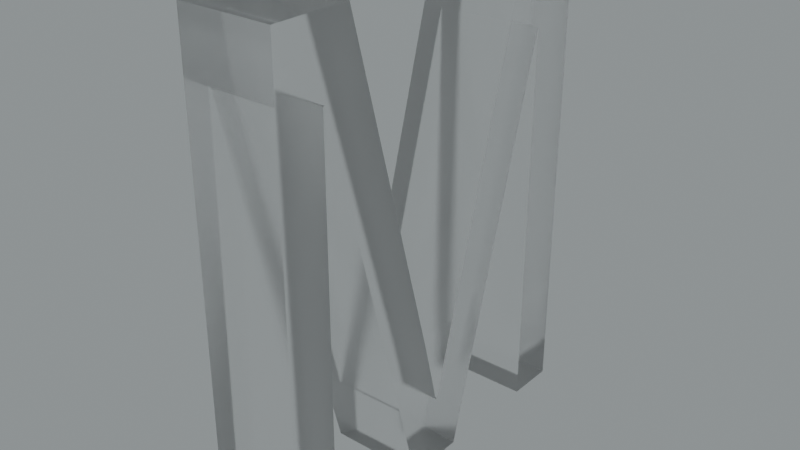 # Source: blend.blend  (saved by Blender 3.5.10; exported with 4.5.12 LTS)
import bpy
from mathutils import Matrix  # noqa: F401  (used for matrix-valued properties, if any)

bpy.ops.wm.read_factory_settings(use_empty=True)
scene = bpy.context.scene
scene.name = 'Scene'

# ---- collections
col_collection = bpy.data.collections.new('Collection'); scene.collection.children.link(col_collection)

# ---- images (referenced by path relative to the original .blend; pixels are not part of the script)
import os
ASSET_DIR = os.environ.get("B2B_ASSET_DIR", "")  # directory of the original .blend (textures are referenced by path, not embedded)
HERE = os.path.dirname(os.path.abspath(__file__))  # packed textures are extracted next to this script under _unpacked/

def load_image(name, relpath, width, height, colorspace="sRGB"):
    """Load a texture the original file referenced (path relative to the .blend, or extracted next to this script)."""
    p = next((c for c in (os.path.join(HERE, relpath), os.path.join(ASSET_DIR, relpath)) if relpath and os.path.exists(c)), "")
    if p:
        img = bpy.data.images.load(p, check_existing=True)
        img.name = name
    else:  # same state as the original file: an image datablock whose file is absent (Cycles renders it pink)
        img = bpy.data.images.new(name, width, height)
        img.source = "FILE"
        img.filepath = "//" + (relpath or name)
    img.colorspace_settings.name = colorspace
    return img
img_satara_night_4k_hdr = load_image('satara_night_4k.hdr', 'satara_night_4k.hdr', 1024, 1024, 'Linear Rec.709')

# ---- materials (node trees are filled in below, after node groups)
mat_material_013 = bpy.data.materials.new('Material.013')

# ---- material node trees
mat_material_013.use_nodes = True; mat_material_013.node_tree.nodes.clear()
_N = mat_material_013.node_tree.nodes; _L = mat_material_013.node_tree.links
n0 = _N.new('ShaderNodeMixShader'); n0.name = 'Mix Shader'; n0.location = (684, 370)
n1 = _N.new('ShaderNodeOutputMaterial'); n1.name = 'Material Output.001'; n1.location = (861, 396)
n2 = _N.new('ShaderNodeLayerWeight'); n2.name = 'Layer Weight'; n2.location = (514, 424)
n2.inputs[0].default_value = 0.1
n3 = _N.new('ShaderNodeBsdfAnisotropic'); n3.name = 'Glossy BSDF'; n3.location = (348, 213)
n3.width = 280
n3.distribution = 'GGX'
n3.inputs[1].default_value = 0.6
n4 = _N.new('ShaderNodeBsdfGlass'); n4.name = 'Glass BSDF'; n4.location = (175, 325)
n4.distribution = 'BECKMANN'
n4.inputs[1].default_value = 0.2
_L.new(n3.outputs[0], n0.inputs[2])
_L.new(n2.outputs[0], n0.inputs[0])
_L.new(n4.outputs[0], n0.inputs[1])
_L.new(n0.outputs[0], n1.inputs[0])
n1.is_active_output = True

# ---- world
world_world = bpy.data.worlds.new('World'); scene.world = world_world
world_world.use_nodes = True; world_world.node_tree.nodes.clear()
_N = world_world.node_tree.nodes; _L = world_world.node_tree.links
n0 = _N.new('ShaderNodeBackground'); n0.name = 'Background.001'; n0.location = (26, -164)
n1 = _N.new('ShaderNodeBackground'); n1.name = 'Background'; n1.location = (337, 91)
n1.inputs[0].default_value = (0.05088, 0.05088, 0.05088, 1.0)
n2 = _N.new('ShaderNodeOutputWorld'); n2.name = 'World Output'; n2.location = (512, 287)
n3 = _N.new('ShaderNodeValToRGB'); n3.name = 'ColorRamp'; n3.location = (98, 373)
while len(n3.color_ramp.elements) > 1: n3.color_ramp.elements.remove(n3.color_ramp.elements[-1])
n3.color_ramp.elements[0].position = 0.0; n3.color_ramp.elements[0].color = (0.0, 0.0, 0.0, 1.0)
_e = n3.color_ramp.elements.new(1.0); _e.color = (0.8561, 0.9404, 0.9606, 1.0)
n4 = _N.new('ShaderNodeTexEnvironment'); n4.name = 'Environment Texture'; n4.location = (-269, 312)
n4.image = img_satara_night_4k_hdr
_L.new(n4.outputs[0], n3.inputs[0])
_L.new(n3.outputs[0], n2.inputs[0])
n2.is_active_output = True
world_world.color = (0.05088, 0.05088, 0.05088)
world_world.use_sun_shadow = False
world_world.sun_shadow_jitter_overblur = 0.0

# ---- meshes
me_x = bpy.data.meshes.new('М')
me_x.from_pydata([(274.8, -30.0, 0.0), (277.4, -30.0, 0.0), (277.4, -30.0, 5.0), (274.8, -30.0, 5.0), (274.8, -11.82, 5.0), (274.8, -11.82, 0.0), (274.8, -11.82, 5.0), (274.8, -11.82, 0.0), (269.0, -30.0, 5.0), (269.0, -30.0, 0.0), (265.8, -30.0, 0.0), (265.8, -30.0, 5.0), (260.2, -11.52, 0.0), (260.2, -11.52, 5.0), (260.1, -11.52, 0.0), (260.1, -11.52, 5.0), (260.1, -30.0, 0.0), (260.1, -30.0, 5.0), (257.6, -30.0, 0.0), (257.6, -30.0, 5.0), (257.6, -8.24, 0.0), (257.6, -8.24, 5.0), (261.7, -8.24, 5.0), (261.7, -8.24, 0.0), (266.5, -23.62, 0.0), (266.5, -23.62, 5.0), (267.1, -25.7, 2.5), (267.1, -25.7, 0.0), (267.1, -25.7, 5.0), (267.3, -26.39, 3.75), (267.4, -26.83, 5.0), (267.3, -26.39, 1.25), (267.4, -26.83, 0.0), (267.5, -26.83, 0.0), (267.5, -26.83, 5.0), (267.9, -25.33, 2.5), (268.6, -23.35, 5.0), (268.6, -23.35, 0.0), (273.4, -8.24, 0.0), (273.4, -8.24, 5.0), (277.4, -8.24, 0.0), (277.4, -8.24, 5.0)], [], [(0, 1, 2), (0, 2, 3), (4, 0, 3), (5, 0, 4), (5, 4, 6), (7, 5, 6), (8, 7, 6), (9, 7, 8), (10, 9, 8), (10, 8, 11), (12, 10, 11), (12, 11, 13), (14, 12, 13), (14, 13, 15), (16, 14, 15), (16, 15, 17), (18, 16, 17), (18, 17, 19), (20, 18, 19), (20, 19, 21), (20, 21, 22), (23, 20, 22), (24, 23, 22), (24, 22, 25), (26, 24, 25), (26, 27, 24), (26, 25, 28), (29, 28, 30), (29, 26, 28), (31, 30, 32), (31, 32, 27), (31, 27, 26), (31, 29, 30), (31, 26, 29), (33, 32, 30), (33, 30, 34), (35, 33, 34), (35, 36, 37), (35, 37, 33), (35, 34, 36), (38, 37, 36), (38, 36, 39), (40, 38, 39), (40, 39, 41), (1, 40, 41), (1, 41, 2), (9, 10, 32), (9, 32, 33), (32, 10, 27), (14, 18, 20), (12, 14, 23), (14, 20, 23), (5, 7, 38), (5, 38, 40), (1, 5, 40), (1, 0, 5), (33, 7, 9), (37, 7, 33), (27, 10, 12), (24, 27, 12), (18, 14, 16), (12, 23, 24), (7, 37, 38), (30, 11, 8), (34, 30, 8), (28, 11, 30), (21, 19, 15), (22, 15, 13), (22, 21, 15), (39, 6, 4), (41, 39, 4), (41, 4, 2), (4, 3, 2), (8, 6, 34), (34, 6, 36), (13, 11, 28), (13, 28, 25), (17, 15, 19), (25, 22, 13), (39, 36, 6)])
me_x.materials.append(mat_material_013)
me_x.update()

# ---- objects
ob_x = bpy.data.objects.new('М', me_x)

# ---- transforms, parenting, visibility, modifiers, constraints
ob_x.location = (7.421e-17, -18.6, 2.593)
ob_x.rotation_euler = (-4.712, 2.22e-16, -4.712)
ob_x.scale = (0.07248, 0.08326, 0.07248)

# ---- collection membership
col_collection.objects.link(ob_x)

# ---- scene / render settings (as saved in the file)
scene.frame_start = 1; scene.frame_end = 250; scene.frame_set(0)
scene.render.engine = 'CYCLES'
scene.render.film_transparent = True
scene.cycles.samples = 16
scene.cycles.sampling_pattern = 'TABULATED_SOBOL'
scene.cycles.use_adaptive_sampling = False
scene.cycles.use_light_tree = False
scene.cycles.film_transparent_glass = True
scene.cycles.film_transparent_roughness = 1.0
scene.eevee.use_raytracing = True
scene.view_settings.view_transform = 'Filmic'
bpy.context.view_layer.update()

# ---- added for rendering (the .blend has no active camera): camera
cam_auto = bpy.data.cameras.new('AutoCamera')
cam_auto.lens = 50.0
cam_auto.sensor_width = 36.0
cam_auto.clip_end = 1000.0
ob_auto_camera = bpy.data.objects.new('AutoCamera', cam_auto)
scene.collection.objects.link(ob_auto_camera)
ob_auto_camera.location = (2.34741, -1.80987, 2.73369)
ob_auto_camera.rotation_euler = (1.09748, -7.21219e-08, 0.694738)
scene.camera = ob_auto_camera
bpy.context.view_layer.update()
